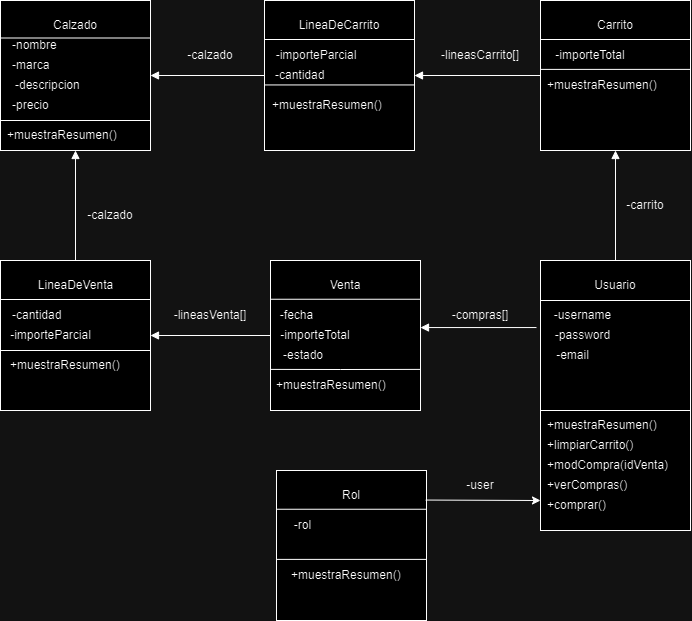

The diagram above was exported from draw.io. Its source (the exported page's mxGraphModel, read from the mxfile embedded in the PNG):
<mxGraphModel dx="1050" dy="530" grid="1" gridSize="10" guides="1" tooltips="1" connect="1" arrows="1" fold="1" page="1" pageScale="1" pageWidth="827" pageHeight="1169" math="0" shadow="0">
  <root>
    <mxCell id="0" />
    <mxCell id="1" parent="0" />
    <mxCell id="eHFi-x7m0oRxbSKOYZH0-37" value="" style="whiteSpace=wrap;html=1;aspect=fixed;" parent="1" vertex="1">
      <mxGeometry x="540" y="260" width="150" height="150" as="geometry" />
    </mxCell>
    <mxCell id="eHFi-x7m0oRxbSKOYZH0-1" value="" style="whiteSpace=wrap;html=1;aspect=fixed;" parent="1" vertex="1">
      <mxGeometry width="150" height="150" as="geometry" />
    </mxCell>
    <mxCell id="eHFi-x7m0oRxbSKOYZH0-2" value="Calzado" style="text;html=1;align=center;verticalAlign=middle;whiteSpace=wrap;rounded=0;" parent="1" vertex="1">
      <mxGeometry x="45" y="10" width="60" height="30" as="geometry" />
    </mxCell>
    <mxCell id="eHFi-x7m0oRxbSKOYZH0-3" value="" style="whiteSpace=wrap;html=1;aspect=fixed;" parent="1" vertex="1">
      <mxGeometry x="264" width="150" height="150" as="geometry" />
    </mxCell>
    <mxCell id="eHFi-x7m0oRxbSKOYZH0-4" value="" style="whiteSpace=wrap;html=1;aspect=fixed;" parent="1" vertex="1">
      <mxGeometry x="540" width="150" height="150" as="geometry" />
    </mxCell>
    <mxCell id="eHFi-x7m0oRxbSKOYZH0-5" value="Carrito" style="text;html=1;align=center;verticalAlign=middle;whiteSpace=wrap;rounded=0;" parent="1" vertex="1">
      <mxGeometry x="585" y="10" width="60" height="30" as="geometry" />
    </mxCell>
    <mxCell id="eHFi-x7m0oRxbSKOYZH0-6" value="LineaDeCarrito" style="text;html=1;align=center;verticalAlign=middle;whiteSpace=wrap;rounded=0;" parent="1" vertex="1">
      <mxGeometry x="289" y="10" width="100" height="30" as="geometry" />
    </mxCell>
    <mxCell id="eHFi-x7m0oRxbSKOYZH0-7" value="" style="endArrow=none;html=1;rounded=0;entryX=0;entryY=0.5;entryDx=0;entryDy=0;exitX=1;exitY=0.5;exitDx=0;exitDy=0;startArrow=block;startFill=1;endFill=0;" parent="1" source="eHFi-x7m0oRxbSKOYZH0-3" target="eHFi-x7m0oRxbSKOYZH0-4" edge="1">
      <mxGeometry width="50" height="50" relative="1" as="geometry">
        <mxPoint x="440" y="190" as="sourcePoint" />
        <mxPoint x="390" y="270" as="targetPoint" />
      </mxGeometry>
    </mxCell>
    <mxCell id="eHFi-x7m0oRxbSKOYZH0-8" value="-nombre" style="text;html=1;align=left;verticalAlign=middle;whiteSpace=wrap;rounded=0;" parent="1" vertex="1">
      <mxGeometry x="10" y="30" width="60" height="30" as="geometry" />
    </mxCell>
    <mxCell id="eHFi-x7m0oRxbSKOYZH0-9" value="" style="endArrow=none;html=1;rounded=0;exitX=0;exitY=0.25;exitDx=0;exitDy=0;entryX=1;entryY=0.25;entryDx=0;entryDy=0;" parent="1" source="eHFi-x7m0oRxbSKOYZH0-1" target="eHFi-x7m0oRxbSKOYZH0-1" edge="1">
      <mxGeometry width="50" height="50" relative="1" as="geometry">
        <mxPoint x="290" y="220" as="sourcePoint" />
        <mxPoint x="340" y="170" as="targetPoint" />
      </mxGeometry>
    </mxCell>
    <mxCell id="eHFi-x7m0oRxbSKOYZH0-10" value="" style="endArrow=none;html=1;rounded=0;exitX=0;exitY=0.25;exitDx=0;exitDy=0;entryX=1;entryY=0.25;entryDx=0;entryDy=0;" parent="1" edge="1">
      <mxGeometry width="50" height="50" relative="1" as="geometry">
        <mxPoint x="540" y="39" as="sourcePoint" />
        <mxPoint x="690" y="39" as="targetPoint" />
      </mxGeometry>
    </mxCell>
    <mxCell id="eHFi-x7m0oRxbSKOYZH0-11" value="" style="endArrow=none;html=1;rounded=0;exitX=0;exitY=0.25;exitDx=0;exitDy=0;entryX=1;entryY=0.25;entryDx=0;entryDy=0;" parent="1" edge="1">
      <mxGeometry width="50" height="50" relative="1" as="geometry">
        <mxPoint x="264" y="39" as="sourcePoint" />
        <mxPoint x="414" y="39" as="targetPoint" />
      </mxGeometry>
    </mxCell>
    <mxCell id="eHFi-x7m0oRxbSKOYZH0-12" value="-marca" style="text;html=1;align=left;verticalAlign=middle;whiteSpace=wrap;rounded=0;" parent="1" vertex="1">
      <mxGeometry x="10" y="50" width="60" height="30" as="geometry" />
    </mxCell>
    <mxCell id="eHFi-x7m0oRxbSKOYZH0-13" value="-importeTotal" style="text;html=1;align=center;verticalAlign=middle;whiteSpace=wrap;rounded=0;" parent="1" vertex="1">
      <mxGeometry x="550" y="40" width="80" height="30" as="geometry" />
    </mxCell>
    <mxCell id="eHFi-x7m0oRxbSKOYZH0-14" value="" style="endArrow=block;html=1;rounded=0;entryX=1;entryY=0.5;entryDx=0;entryDy=0;exitX=0;exitY=0.5;exitDx=0;exitDy=0;startArrow=none;startFill=0;endFill=1;" parent="1" source="eHFi-x7m0oRxbSKOYZH0-3" target="eHFi-x7m0oRxbSKOYZH0-1" edge="1">
      <mxGeometry width="50" height="50" relative="1" as="geometry">
        <mxPoint x="205" y="55" as="sourcePoint" />
        <mxPoint x="205" y="115" as="targetPoint" />
      </mxGeometry>
    </mxCell>
    <mxCell id="eHFi-x7m0oRxbSKOYZH0-15" value="-importeParcial" style="text;html=1;align=center;verticalAlign=middle;whiteSpace=wrap;rounded=0;" parent="1" vertex="1">
      <mxGeometry x="272.5" y="40" width="86" height="30" as="geometry" />
    </mxCell>
    <mxCell id="eHFi-x7m0oRxbSKOYZH0-16" value="-cantidad" style="text;html=1;align=left;verticalAlign=middle;whiteSpace=wrap;rounded=0;" parent="1" vertex="1">
      <mxGeometry x="272.5" y="60" width="60" height="30" as="geometry" />
    </mxCell>
    <mxCell id="eHFi-x7m0oRxbSKOYZH0-18" value="" style="whiteSpace=wrap;html=1;aspect=fixed;" parent="1" vertex="1">
      <mxGeometry y="260" width="150" height="150" as="geometry" />
    </mxCell>
    <mxCell id="eHFi-x7m0oRxbSKOYZH0-19" value="" style="whiteSpace=wrap;html=1;aspect=fixed;" parent="1" vertex="1">
      <mxGeometry x="270" y="260" width="150" height="150" as="geometry" />
    </mxCell>
    <mxCell id="eHFi-x7m0oRxbSKOYZH0-20" value="Venta" style="text;html=1;align=center;verticalAlign=middle;whiteSpace=wrap;rounded=0;" parent="1" vertex="1">
      <mxGeometry x="315" y="270" width="60" height="30" as="geometry" />
    </mxCell>
    <mxCell id="eHFi-x7m0oRxbSKOYZH0-21" value="LineaDeVenta" style="text;html=1;align=center;verticalAlign=middle;whiteSpace=wrap;rounded=0;" parent="1" vertex="1">
      <mxGeometry x="27.5" y="270" width="95" height="30" as="geometry" />
    </mxCell>
    <mxCell id="eHFi-x7m0oRxbSKOYZH0-22" value="" style="endArrow=none;html=1;rounded=0;exitX=0;exitY=0.25;exitDx=0;exitDy=0;entryX=1;entryY=0.25;entryDx=0;entryDy=0;" parent="1" edge="1">
      <mxGeometry width="50" height="50" relative="1" as="geometry">
        <mxPoint x="540" y="300" as="sourcePoint" />
        <mxPoint x="690" y="300" as="targetPoint" />
      </mxGeometry>
    </mxCell>
    <mxCell id="eHFi-x7m0oRxbSKOYZH0-23" value="" style="endArrow=none;html=1;rounded=0;exitX=0;exitY=0.25;exitDx=0;exitDy=0;entryX=1;entryY=0.25;entryDx=0;entryDy=0;" parent="1" edge="1">
      <mxGeometry width="50" height="50" relative="1" as="geometry">
        <mxPoint y="299" as="sourcePoint" />
        <mxPoint x="150" y="299" as="targetPoint" />
      </mxGeometry>
    </mxCell>
    <mxCell id="eHFi-x7m0oRxbSKOYZH0-24" value="-fecha" style="text;html=1;align=center;verticalAlign=middle;whiteSpace=wrap;rounded=0;" parent="1" vertex="1">
      <mxGeometry x="264" y="300" width="65" height="30" as="geometry" />
    </mxCell>
    <mxCell id="eHFi-x7m0oRxbSKOYZH0-25" value="" style="endArrow=block;html=1;rounded=0;exitX=0.5;exitY=0;exitDx=0;exitDy=0;entryX=0.5;entryY=1;entryDx=0;entryDy=0;startArrow=none;startFill=0;endFill=1;" parent="1" source="eHFi-x7m0oRxbSKOYZH0-18" target="eHFi-x7m0oRxbSKOYZH0-1" edge="1">
      <mxGeometry width="50" height="50" relative="1" as="geometry">
        <mxPoint x="-65" y="560" as="sourcePoint" />
        <mxPoint x="150" y="280" as="targetPoint" />
      </mxGeometry>
    </mxCell>
    <mxCell id="eHFi-x7m0oRxbSKOYZH0-29" value="" style="endArrow=block;html=1;rounded=0;entryX=1;entryY=0.5;entryDx=0;entryDy=0;exitX=0;exitY=0.5;exitDx=0;exitDy=0;startArrow=none;startFill=0;endFill=1;" parent="1" source="eHFi-x7m0oRxbSKOYZH0-19" target="eHFi-x7m0oRxbSKOYZH0-18" edge="1">
      <mxGeometry width="50" height="50" relative="1" as="geometry">
        <mxPoint x="365" y="320" as="sourcePoint" />
        <mxPoint x="364.5" y="210" as="targetPoint" />
      </mxGeometry>
    </mxCell>
    <mxCell id="eHFi-x7m0oRxbSKOYZH0-32" value="-calzado" style="text;html=1;align=center;verticalAlign=middle;whiteSpace=wrap;rounded=0;" parent="1" vertex="1">
      <mxGeometry x="180" y="40" width="60" height="30" as="geometry" />
    </mxCell>
    <mxCell id="eHFi-x7m0oRxbSKOYZH0-33" value="-lineasCarrito[]" style="text;html=1;align=center;verticalAlign=middle;whiteSpace=wrap;rounded=0;" parent="1" vertex="1">
      <mxGeometry x="435" y="40" width="90" height="30" as="geometry" />
    </mxCell>
    <mxCell id="eHFi-x7m0oRxbSKOYZH0-34" value="-carrito" style="text;html=1;align=center;verticalAlign=middle;whiteSpace=wrap;rounded=0;" parent="1" vertex="1">
      <mxGeometry x="615" y="190" width="60" height="30" as="geometry" />
    </mxCell>
    <mxCell id="eHFi-x7m0oRxbSKOYZH0-38" value="" style="endArrow=none;html=1;rounded=0;exitX=1;exitY=0.447;exitDx=0;exitDy=0;exitPerimeter=0;entryX=-0.027;entryY=0.447;entryDx=0;entryDy=0;entryPerimeter=0;startArrow=block;startFill=1;" parent="1" source="eHFi-x7m0oRxbSKOYZH0-19" target="eHFi-x7m0oRxbSKOYZH0-37" edge="1">
      <mxGeometry width="50" height="50" relative="1" as="geometry">
        <mxPoint x="290" y="407.5" as="sourcePoint" />
        <mxPoint x="450" y="402.5" as="targetPoint" />
      </mxGeometry>
    </mxCell>
    <mxCell id="eHFi-x7m0oRxbSKOYZH0-39" value="Usuario" style="text;html=1;align=center;verticalAlign=middle;whiteSpace=wrap;rounded=0;" parent="1" vertex="1">
      <mxGeometry x="585" y="270" width="60" height="30" as="geometry" />
    </mxCell>
    <mxCell id="eHFi-x7m0oRxbSKOYZH0-40" value="" style="endArrow=none;html=1;rounded=0;exitX=0;exitY=0.25;exitDx=0;exitDy=0;entryX=1;entryY=0.25;entryDx=0;entryDy=0;" parent="1" edge="1">
      <mxGeometry width="50" height="50" relative="1" as="geometry">
        <mxPoint x="270" y="298.75" as="sourcePoint" />
        <mxPoint x="420" y="298.75" as="targetPoint" />
      </mxGeometry>
    </mxCell>
    <mxCell id="eHFi-x7m0oRxbSKOYZH0-41" value="-lineasVenta[]" style="text;html=1;align=center;verticalAlign=middle;whiteSpace=wrap;rounded=0;" parent="1" vertex="1">
      <mxGeometry x="170" y="300" width="80" height="30" as="geometry" />
    </mxCell>
    <mxCell id="eHFi-x7m0oRxbSKOYZH0-43" value="-username" style="text;html=1;align=center;verticalAlign=middle;whiteSpace=wrap;rounded=0;" parent="1" vertex="1">
      <mxGeometry x="550" y="300" width="65" height="30" as="geometry" />
    </mxCell>
    <mxCell id="eHFi-x7m0oRxbSKOYZH0-44" value="" style="endArrow=none;html=1;rounded=0;exitX=0.5;exitY=1;exitDx=0;exitDy=0;entryX=0.5;entryY=0;entryDx=0;entryDy=0;startArrow=block;startFill=1;" parent="1" source="eHFi-x7m0oRxbSKOYZH0-4" target="eHFi-x7m0oRxbSKOYZH0-37" edge="1">
      <mxGeometry width="50" height="50" relative="1" as="geometry">
        <mxPoint x="580" y="260" as="sourcePoint" />
        <mxPoint x="580" y="320" as="targetPoint" />
      </mxGeometry>
    </mxCell>
    <mxCell id="eHFi-x7m0oRxbSKOYZH0-45" value="-compras[]" style="text;html=1;align=center;verticalAlign=middle;whiteSpace=wrap;rounded=0;" parent="1" vertex="1">
      <mxGeometry x="450" y="300" width="60" height="30" as="geometry" />
    </mxCell>
    <mxCell id="eHFi-x7m0oRxbSKOYZH0-55" value="-calzado" style="text;html=1;align=center;verticalAlign=middle;whiteSpace=wrap;rounded=0;" parent="1" vertex="1">
      <mxGeometry x="80" y="200" width="60" height="30" as="geometry" />
    </mxCell>
    <mxCell id="eHFi-x7m0oRxbSKOYZH0-56" value="-password" style="text;html=1;align=center;verticalAlign=middle;whiteSpace=wrap;rounded=0;" parent="1" vertex="1">
      <mxGeometry x="550" y="320" width="65" height="30" as="geometry" />
    </mxCell>
    <mxCell id="eHFi-x7m0oRxbSKOYZH0-57" value="-email" style="text;html=1;align=center;verticalAlign=middle;whiteSpace=wrap;rounded=0;" parent="1" vertex="1">
      <mxGeometry x="540" y="340" width="65" height="30" as="geometry" />
    </mxCell>
    <mxCell id="eHFi-x7m0oRxbSKOYZH0-60" value="-importeTotal" style="text;html=1;align=center;verticalAlign=middle;whiteSpace=wrap;rounded=0;" parent="1" vertex="1">
      <mxGeometry x="270" y="320" width="90" height="30" as="geometry" />
    </mxCell>
    <mxCell id="eHFi-x7m0oRxbSKOYZH0-61" value="-cantidad" style="text;html=1;align=left;verticalAlign=middle;whiteSpace=wrap;rounded=0;" parent="1" vertex="1">
      <mxGeometry x="10" y="300" width="65" height="30" as="geometry" />
    </mxCell>
    <mxCell id="eHFi-x7m0oRxbSKOYZH0-62" value="-importeParcial" style="text;html=1;align=center;verticalAlign=middle;whiteSpace=wrap;rounded=0;" parent="1" vertex="1">
      <mxGeometry x="7.5" y="320" width="85" height="30" as="geometry" />
    </mxCell>
    <mxCell id="eHFi-x7m0oRxbSKOYZH0-65" value="-descripcion" style="text;html=1;align=left;verticalAlign=middle;whiteSpace=wrap;rounded=0;" parent="1" vertex="1">
      <mxGeometry x="12.5" y="70" width="80" height="30" as="geometry" />
    </mxCell>
    <mxCell id="eHFi-x7m0oRxbSKOYZH0-66" value="" style="endArrow=none;html=1;rounded=0;exitX=0;exitY=0.25;exitDx=0;exitDy=0;entryX=1;entryY=0.25;entryDx=0;entryDy=0;" parent="1" edge="1">
      <mxGeometry width="50" height="50" relative="1" as="geometry">
        <mxPoint y="350" as="sourcePoint" />
        <mxPoint x="150" y="350" as="targetPoint" />
      </mxGeometry>
    </mxCell>
    <mxCell id="eHFi-x7m0oRxbSKOYZH0-67" value="+muestraResumen()" style="text;html=1;align=left;verticalAlign=middle;whiteSpace=wrap;rounded=0;" parent="1" vertex="1">
      <mxGeometry x="7.5" y="350" width="85" height="30" as="geometry" />
    </mxCell>
    <mxCell id="eHFi-x7m0oRxbSKOYZH0-68" value="" style="endArrow=none;html=1;rounded=0;exitX=0;exitY=0.25;exitDx=0;exitDy=0;entryX=1;entryY=0.25;entryDx=0;entryDy=0;" parent="1" edge="1">
      <mxGeometry width="50" height="50" relative="1" as="geometry">
        <mxPoint x="270" y="368.89" as="sourcePoint" />
        <mxPoint x="420" y="368.89" as="targetPoint" />
        <Array as="points">
          <mxPoint x="340" y="369" />
        </Array>
      </mxGeometry>
    </mxCell>
    <mxCell id="eHFi-x7m0oRxbSKOYZH0-69" value="" style="endArrow=none;html=1;rounded=0;exitX=0;exitY=0.25;exitDx=0;exitDy=0;entryX=1;entryY=0.25;entryDx=0;entryDy=0;" parent="1" edge="1">
      <mxGeometry width="50" height="50" relative="1" as="geometry">
        <mxPoint x="540" y="68.89" as="sourcePoint" />
        <mxPoint x="690" y="68.89" as="targetPoint" />
      </mxGeometry>
    </mxCell>
    <mxCell id="eHFi-x7m0oRxbSKOYZH0-70" value="+muestraResumen()" style="text;html=1;align=left;verticalAlign=middle;whiteSpace=wrap;rounded=0;" parent="1" vertex="1">
      <mxGeometry x="273.5" y="370" width="85" height="30" as="geometry" />
    </mxCell>
    <mxCell id="eHFi-x7m0oRxbSKOYZH0-71" value="+muestraResumen()" style="text;html=1;align=left;verticalAlign=middle;whiteSpace=wrap;rounded=0;" parent="1" vertex="1">
      <mxGeometry x="545" y="70" width="85" height="30" as="geometry" />
    </mxCell>
    <mxCell id="eHFi-x7m0oRxbSKOYZH0-72" value="+muestraResumen()" style="text;html=1;align=left;verticalAlign=middle;whiteSpace=wrap;rounded=0;" parent="1" vertex="1">
      <mxGeometry x="270" y="90" width="85" height="30" as="geometry" />
    </mxCell>
    <mxCell id="eHFi-x7m0oRxbSKOYZH0-73" value="" style="endArrow=none;html=1;rounded=0;exitX=0;exitY=0.25;exitDx=0;exitDy=0;entryX=1;entryY=0.25;entryDx=0;entryDy=0;" parent="1" edge="1">
      <mxGeometry width="50" height="50" relative="1" as="geometry">
        <mxPoint x="264" y="84.44" as="sourcePoint" />
        <mxPoint x="414" y="84.44" as="targetPoint" />
      </mxGeometry>
    </mxCell>
    <mxCell id="eHFi-x7m0oRxbSKOYZH0-75" value="+muestraResumen()" style="text;html=1;align=left;verticalAlign=middle;whiteSpace=wrap;rounded=0;" parent="1" vertex="1">
      <mxGeometry x="5" y="120" width="85" height="30" as="geometry" />
    </mxCell>
    <mxCell id="eHFi-x7m0oRxbSKOYZH0-76" value="" style="endArrow=none;html=1;rounded=0;exitX=0;exitY=0.25;exitDx=0;exitDy=0;entryX=1;entryY=0.25;entryDx=0;entryDy=0;" parent="1" edge="1">
      <mxGeometry width="50" height="50" relative="1" as="geometry">
        <mxPoint y="120" as="sourcePoint" />
        <mxPoint x="150" y="120" as="targetPoint" />
      </mxGeometry>
    </mxCell>
    <mxCell id="eHFi-x7m0oRxbSKOYZH0-77" value="" style="rounded=0;whiteSpace=wrap;html=1;" parent="1" vertex="1">
      <mxGeometry x="540" y="410" width="150" height="120" as="geometry" />
    </mxCell>
    <mxCell id="eHFi-x7m0oRxbSKOYZH0-79" value="+muestraResumen()" style="text;html=1;align=left;verticalAlign=middle;whiteSpace=wrap;rounded=0;" parent="1" vertex="1">
      <mxGeometry x="545" y="410" width="85" height="30" as="geometry" />
    </mxCell>
    <mxCell id="eHFi-x7m0oRxbSKOYZH0-80" value="+limpiarCarrito()" style="text;html=1;align=left;verticalAlign=middle;whiteSpace=wrap;rounded=0;" parent="1" vertex="1">
      <mxGeometry x="545" y="430" width="85" height="30" as="geometry" />
    </mxCell>
    <mxCell id="eHFi-x7m0oRxbSKOYZH0-81" value="+modCompra(idVenta)" style="text;html=1;align=left;verticalAlign=middle;whiteSpace=wrap;rounded=0;" parent="1" vertex="1">
      <mxGeometry x="545" y="450" width="85" height="30" as="geometry" />
    </mxCell>
    <mxCell id="eHFi-x7m0oRxbSKOYZH0-82" value="+verCompras()&lt;span style=&quot;color: rgba(0, 0, 0, 0); font-family: monospace; font-size: 0px; text-wrap: nowrap;&quot;&gt;%3CmxGraphModel%3E%3Croot%3E%3CmxCell%20id%3D%220%22%2F%3E%3CmxCell%20id%3D%221%22%20parent%3D%220%22%2F%3E%3CmxCell%20id%3D%222%22%20value%3D%22%2BmodCompra(idVenta)%22%20style%3D%22text%3Bhtml%3D1%3Balign%3Dleft%3BverticalAlign%3Dmiddle%3BwhiteSpace%3Dwrap%3Brounded%3D0%3B%22%20vertex%3D%221%22%20parent%3D%221%22%3E%3CmxGeometry%20x%3D%22545%22%20y%3D%22450%22%20width%3D%2285%22%20height%3D%2230%22%20as%3D%22geometry%22%2F%3E%3C%2FmxCell%3E%3C%2Froot%3E%3C%2FmxGraphModel%3E&lt;/span&gt;" style="text;html=1;align=left;verticalAlign=middle;whiteSpace=wrap;rounded=0;" parent="1" vertex="1">
      <mxGeometry x="545" y="470" width="85" height="30" as="geometry" />
    </mxCell>
    <mxCell id="eHFi-x7m0oRxbSKOYZH0-83" value="+comprar()&lt;span style=&quot;color: rgba(0, 0, 0, 0); font-family: monospace; font-size: 0px; text-wrap: nowrap;&quot;&gt;%3CmxGraphModel%3E%3Croot%3E%3CmxCell%20id%3D%220%22%2F%3E%3CmxCell%20id%3D%221%22%20parent%3D%220%22%2F%3E%3CmxCell%20id%3D%222%22%20value%3D%22%2BmodCompra(idVenta)%22%20style%3D%22text%3Bhtml%3D1%3Balign%3Dleft%3BverticalAlign%3Dmiddle%3BwhiteSpace%3Dwrap%3Brounded%3D0%3B%22%20vertex%3D%221%22%20parent%3D%221%22%3E%3CmxGeometry%20x%3D%22545%22%20y%3D%22450%22%20width%3D%2285%22%20height%3D%2230%22%20as%3D%22geometry%22%2F%3E%3C%2FmxCell%3E%3C%2Froot%3E%3C%2FmxGraphModel%3E&lt;/span&gt;" style="text;html=1;align=left;verticalAlign=middle;whiteSpace=wrap;rounded=0;" parent="1" vertex="1">
      <mxGeometry x="545" y="490" width="85" height="30" as="geometry" />
    </mxCell>
    <mxCell id="eHFi-x7m0oRxbSKOYZH0-84" value="-precio" style="text;html=1;align=left;verticalAlign=middle;whiteSpace=wrap;rounded=0;" parent="1" vertex="1">
      <mxGeometry x="10" y="90" width="80" height="30" as="geometry" />
    </mxCell>
    <mxCell id="Yncy7AMO1_92jp-C3OKK-8" value="" style="whiteSpace=wrap;html=1;aspect=fixed;" parent="1" vertex="1">
      <mxGeometry x="276" y="470" width="150" height="150" as="geometry" />
    </mxCell>
    <mxCell id="Yncy7AMO1_92jp-C3OKK-9" value="Rol" style="text;html=1;align=center;verticalAlign=middle;whiteSpace=wrap;rounded=0;" parent="1" vertex="1">
      <mxGeometry x="321" y="480" width="60" height="30" as="geometry" />
    </mxCell>
    <mxCell id="Yncy7AMO1_92jp-C3OKK-10" value="-rol" style="text;html=1;align=center;verticalAlign=middle;whiteSpace=wrap;rounded=0;" parent="1" vertex="1">
      <mxGeometry x="270" y="510" width="65" height="30" as="geometry" />
    </mxCell>
    <mxCell id="Yncy7AMO1_92jp-C3OKK-11" value="" style="endArrow=none;html=1;rounded=0;exitX=0;exitY=0.25;exitDx=0;exitDy=0;entryX=1;entryY=0.25;entryDx=0;entryDy=0;" parent="1" edge="1">
      <mxGeometry width="50" height="50" relative="1" as="geometry">
        <mxPoint x="276" y="508.75" as="sourcePoint" />
        <mxPoint x="426" y="508.75" as="targetPoint" />
      </mxGeometry>
    </mxCell>
    <mxCell id="Yncy7AMO1_92jp-C3OKK-13" value="" style="endArrow=none;html=1;rounded=0;exitX=0;exitY=0.25;exitDx=0;exitDy=0;entryX=1;entryY=0.25;entryDx=0;entryDy=0;" parent="1" edge="1">
      <mxGeometry width="50" height="50" relative="1" as="geometry">
        <mxPoint x="276" y="558.89" as="sourcePoint" />
        <mxPoint x="426" y="558.89" as="targetPoint" />
      </mxGeometry>
    </mxCell>
    <mxCell id="Yncy7AMO1_92jp-C3OKK-14" value="+muestraResumen()" style="text;html=1;align=left;verticalAlign=middle;whiteSpace=wrap;rounded=0;" parent="1" vertex="1">
      <mxGeometry x="289" y="560" width="85" height="30" as="geometry" />
    </mxCell>
    <mxCell id="Yncy7AMO1_92jp-C3OKK-16" value="" style="endArrow=classic;html=1;rounded=0;entryX=0;entryY=0.75;entryDx=0;entryDy=0;exitX=0.995;exitY=0.197;exitDx=0;exitDy=0;exitPerimeter=0;" parent="1" source="Yncy7AMO1_92jp-C3OKK-8" target="eHFi-x7m0oRxbSKOYZH0-77" edge="1">
      <mxGeometry width="50" height="50" relative="1" as="geometry">
        <mxPoint x="500" y="545" as="sourcePoint" />
        <mxPoint x="470" y="400" as="targetPoint" />
      </mxGeometry>
    </mxCell>
    <mxCell id="Yncy7AMO1_92jp-C3OKK-17" value="-user" style="text;html=1;align=center;verticalAlign=middle;whiteSpace=wrap;rounded=0;" parent="1" vertex="1">
      <mxGeometry x="450" y="470" width="60" height="30" as="geometry" />
    </mxCell>
    <mxCell id="Yncy7AMO1_92jp-C3OKK-18" value="-estado" style="text;html=1;align=center;verticalAlign=middle;whiteSpace=wrap;rounded=0;" parent="1" vertex="1">
      <mxGeometry x="257.5" y="340" width="90" height="30" as="geometry" />
    </mxCell>
  </root>
</mxGraphModel>